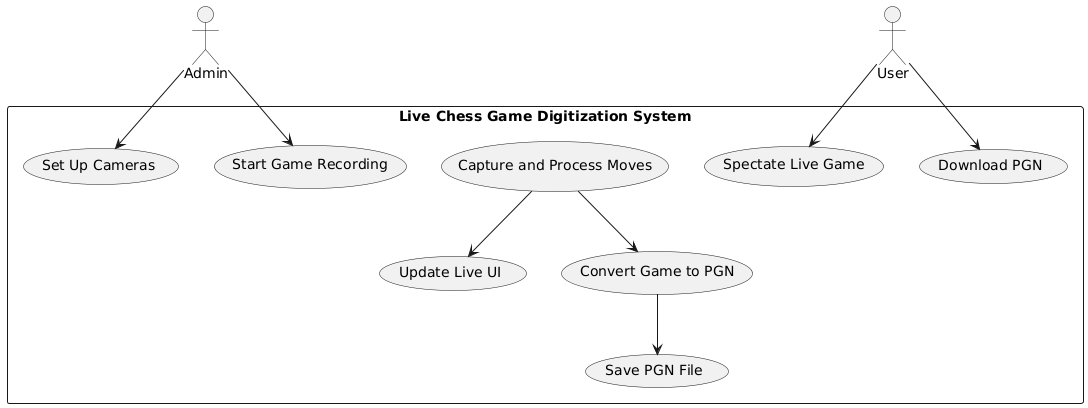

The diagram above was rendered by PlantUML. Its source (embedded in the PNG):
@startuml
actor Admin
actor User

rectangle "Live Chess Game Digitization System" {
  
  (Set Up Cameras)
  (Start Game Recording)
  (Capture and Process Moves)
  (Update Live UI)
  (Convert Game to PGN)
  (Save PGN File)

  (Spectate Live Game)
  (Download PGN)

  Admin --> (Set Up Cameras)
  Admin --> (Start Game Recording)

  (Capture and Process Moves) --> (Update Live UI)
  (Capture and Process Moves) --> (Convert Game to PGN)
  (Convert Game to PGN) --> (Save PGN File)

  User --> (Spectate Live Game)
  User --> (Download PGN)
}
@enduml